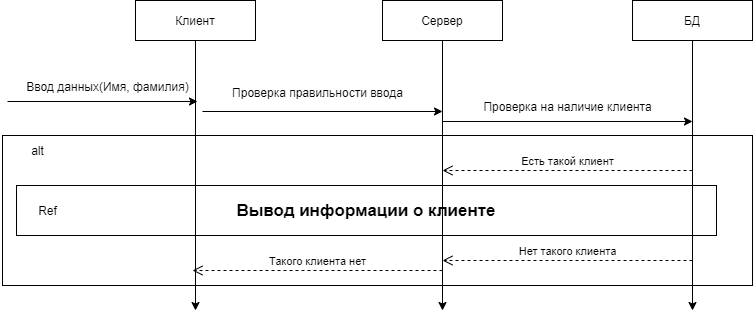

The diagram above was exported from draw.io. Its source (the exported page's mxGraphModel, read from the mxfile embedded in the PNG):
<mxGraphModel dx="868" dy="401" grid="1" gridSize="10" guides="1" tooltips="1" connect="1" arrows="1" fold="1" page="1" pageScale="1" pageWidth="827" pageHeight="1169" math="0" shadow="0">
  <root>
    <mxCell id="0" />
    <mxCell id="1" parent="0" />
    <mxCell id="4U7TXl29KG4b6RnrHO5o-3" value="БД" style="rounded=0;whiteSpace=wrap;html=1;" parent="1" vertex="1">
      <mxGeometry x="680" y="60" width="120" height="40" as="geometry" />
    </mxCell>
    <mxCell id="4U7TXl29KG4b6RnrHO5o-4" value="" style="endArrow=classic;html=1;exitX=0.5;exitY=1;exitDx=0;exitDy=0;" parent="1" edge="1">
      <mxGeometry width="50" height="50" relative="1" as="geometry">
        <mxPoint x="243" y="100" as="sourcePoint" />
        <mxPoint x="243" y="370" as="targetPoint" />
      </mxGeometry>
    </mxCell>
    <mxCell id="4U7TXl29KG4b6RnrHO5o-5" value="" style="endArrow=classic;html=1;exitX=0.5;exitY=1;exitDx=0;exitDy=0;" parent="1" edge="1">
      <mxGeometry width="50" height="50" relative="1" as="geometry">
        <mxPoint x="490" y="100" as="sourcePoint" />
        <mxPoint x="490" y="370" as="targetPoint" />
      </mxGeometry>
    </mxCell>
    <mxCell id="4U7TXl29KG4b6RnrHO5o-6" value="" style="endArrow=classic;html=1;exitX=0.5;exitY=1;exitDx=0;exitDy=0;" parent="1" source="4U7TXl29KG4b6RnrHO5o-3" edge="1">
      <mxGeometry width="50" height="50" relative="1" as="geometry">
        <mxPoint x="440" y="300" as="sourcePoint" />
        <mxPoint x="740" y="370" as="targetPoint" />
      </mxGeometry>
    </mxCell>
    <mxCell id="4U7TXl29KG4b6RnrHO5o-7" value="" style="endArrow=classic;html=1;fontStyle=1" parent="1" edge="1">
      <mxGeometry width="50" height="50" relative="1" as="geometry">
        <mxPoint x="55" y="161" as="sourcePoint" />
        <mxPoint x="245" y="161" as="targetPoint" />
      </mxGeometry>
    </mxCell>
    <mxCell id="4U7TXl29KG4b6RnrHO5o-11" value="Сервер" style="rounded=0;whiteSpace=wrap;html=1;" parent="1" vertex="1">
      <mxGeometry x="430" y="60" width="120" height="40" as="geometry" />
    </mxCell>
    <mxCell id="4U7TXl29KG4b6RnrHO5o-12" value="Клиент" style="rounded=0;whiteSpace=wrap;html=1;" parent="1" vertex="1">
      <mxGeometry x="183" y="60" width="120" height="40" as="geometry" />
    </mxCell>
    <mxCell id="4U7TXl29KG4b6RnrHO5o-13" value="Ввод данных(Имя, фамилия)" style="text;html=1;align=center;verticalAlign=middle;resizable=0;points=[];autosize=1;" parent="1" vertex="1">
      <mxGeometry x="65" y="136" width="180" height="20" as="geometry" />
    </mxCell>
    <mxCell id="4U7TXl29KG4b6RnrHO5o-14" value="" style="endArrow=classic;html=1;fontStyle=1" parent="1" edge="1">
      <mxGeometry width="50" height="50" relative="1" as="geometry">
        <mxPoint x="250" y="171" as="sourcePoint" />
        <mxPoint x="490" y="171" as="targetPoint" />
      </mxGeometry>
    </mxCell>
    <mxCell id="4U7TXl29KG4b6RnrHO5o-15" value="Проверка правильности ввода" style="text;html=1;align=center;verticalAlign=middle;resizable=0;points=[];autosize=1;" parent="1" vertex="1">
      <mxGeometry x="270" y="142" width="190" height="20" as="geometry" />
    </mxCell>
    <mxCell id="4U7TXl29KG4b6RnrHO5o-16" value="" style="endArrow=classic;html=1;exitX=0;exitY=1.25;exitDx=0;exitDy=0;exitPerimeter=0;fontStyle=1" parent="1" edge="1">
      <mxGeometry width="50" height="50" relative="1" as="geometry">
        <mxPoint x="490" y="181" as="sourcePoint" />
        <mxPoint x="740" y="181" as="targetPoint" />
      </mxGeometry>
    </mxCell>
    <mxCell id="4U7TXl29KG4b6RnrHO5o-17" value="Проверка на наличие клиента" style="text;html=1;align=center;verticalAlign=middle;resizable=0;points=[];autosize=1;" parent="1" vertex="1">
      <mxGeometry x="525" y="156" width="180" height="20" as="geometry" />
    </mxCell>
    <mxCell id="4U7TXl29KG4b6RnrHO5o-19" value="Есть такой клиент" style="html=1;verticalAlign=bottom;endArrow=open;dashed=1;endSize=8;" parent="1" edge="1">
      <mxGeometry relative="1" as="geometry">
        <mxPoint x="740" y="230" as="sourcePoint" />
        <mxPoint x="490" y="230" as="targetPoint" />
      </mxGeometry>
    </mxCell>
    <mxCell id="4U7TXl29KG4b6RnrHO5o-21" value="" style="rounded=0;whiteSpace=wrap;html=1;fillColor=none;imageAspect=0;" parent="1" vertex="1">
      <mxGeometry x="50" y="195" width="750" height="150" as="geometry" />
    </mxCell>
    <mxCell id="4U7TXl29KG4b6RnrHO5o-22" value="alt" style="text;html=1;align=center;verticalAlign=middle;resizable=0;points=[];autosize=1;" parent="1" vertex="1">
      <mxGeometry x="70" y="200" width="30" height="20" as="geometry" />
    </mxCell>
    <mxCell id="a9UlRGdGnJDg9eBsGqWw-1" value="&lt;b&gt;&lt;font style=&quot;font-size: 17px&quot;&gt;Вывод информации о клиенте&lt;/font&gt;&lt;/b&gt;" style="rounded=0;whiteSpace=wrap;html=1;fillColor=none;" vertex="1" parent="1">
      <mxGeometry x="64" y="245" width="700" height="50" as="geometry" />
    </mxCell>
    <mxCell id="a9UlRGdGnJDg9eBsGqWw-2" value="Ref" style="text;html=1;align=center;verticalAlign=middle;resizable=0;points=[];autosize=1;" vertex="1" parent="1">
      <mxGeometry x="80" y="260" width="30" height="20" as="geometry" />
    </mxCell>
    <mxCell id="a9UlRGdGnJDg9eBsGqWw-3" value="Нет такого клиента" style="html=1;verticalAlign=bottom;endArrow=open;dashed=1;endSize=8;" edge="1" parent="1">
      <mxGeometry relative="1" as="geometry">
        <mxPoint x="740" y="320" as="sourcePoint" />
        <mxPoint x="490" y="320" as="targetPoint" />
      </mxGeometry>
    </mxCell>
    <mxCell id="a9UlRGdGnJDg9eBsGqWw-4" value="Такого клиента нет" style="html=1;verticalAlign=bottom;endArrow=open;dashed=1;endSize=8;" edge="1" parent="1">
      <mxGeometry relative="1" as="geometry">
        <mxPoint x="490" y="330" as="sourcePoint" />
        <mxPoint x="240" y="330" as="targetPoint" />
      </mxGeometry>
    </mxCell>
  </root>
</mxGraphModel>